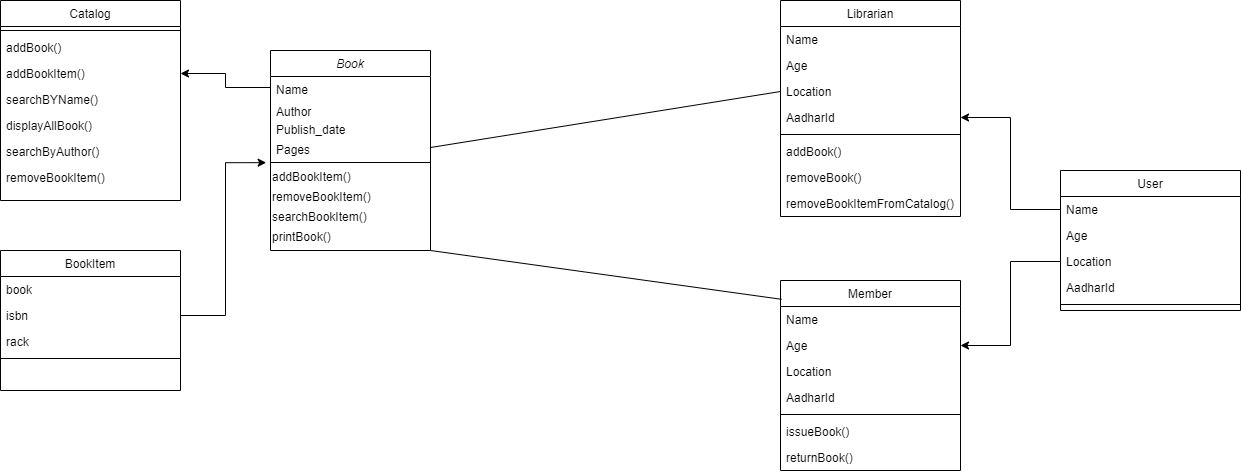

The diagram above was exported from draw.io. Its source (the exported page's mxGraphModel, read from the mxfile embedded in the PNG):
<mxGraphModel dx="1038" dy="592" grid="1" gridSize="10" guides="1" tooltips="1" connect="1" arrows="1" fold="1" page="1" pageScale="1" pageWidth="827" pageHeight="1169" math="0" shadow="0">
  <root>
    <mxCell id="WIyWlLk6GJQsqaUBKTNV-0" />
    <mxCell id="WIyWlLk6GJQsqaUBKTNV-1" parent="WIyWlLk6GJQsqaUBKTNV-0" />
    <mxCell id="kTnc51dUrr83HDUpgnRK-24" value="Catalog" style="swimlane;fontStyle=0;align=center;verticalAlign=top;childLayout=stackLayout;horizontal=1;startSize=26;horizontalStack=0;resizeParent=1;resizeLast=0;collapsible=1;marginBottom=0;rounded=0;shadow=0;strokeWidth=1;" parent="WIyWlLk6GJQsqaUBKTNV-1" vertex="1">
      <mxGeometry x="20" y="50" width="180" height="200" as="geometry">
        <mxRectangle x="550" y="140" width="160" height="26" as="alternateBounds" />
      </mxGeometry>
    </mxCell>
    <mxCell id="kTnc51dUrr83HDUpgnRK-29" value="" style="line;html=1;strokeWidth=1;align=left;verticalAlign=middle;spacingTop=-1;spacingLeft=3;spacingRight=3;rotatable=0;labelPosition=right;points=[];portConstraint=eastwest;" parent="kTnc51dUrr83HDUpgnRK-24" vertex="1">
      <mxGeometry y="26" width="180" height="8" as="geometry" />
    </mxCell>
    <mxCell id="kTnc51dUrr83HDUpgnRK-30" value="addBook()" style="text;align=left;verticalAlign=top;spacingLeft=4;spacingRight=4;overflow=hidden;rotatable=0;points=[[0,0.5],[1,0.5]];portConstraint=eastwest;rounded=0;shadow=0;html=0;" parent="kTnc51dUrr83HDUpgnRK-24" vertex="1">
      <mxGeometry y="34" width="180" height="26" as="geometry" />
    </mxCell>
    <mxCell id="kTnc51dUrr83HDUpgnRK-31" value="addBookItem()" style="text;align=left;verticalAlign=top;spacingLeft=4;spacingRight=4;overflow=hidden;rotatable=0;points=[[0,0.5],[1,0.5]];portConstraint=eastwest;rounded=0;shadow=0;html=0;" parent="kTnc51dUrr83HDUpgnRK-24" vertex="1">
      <mxGeometry y="60" width="180" height="26" as="geometry" />
    </mxCell>
    <mxCell id="kTnc51dUrr83HDUpgnRK-32" value="searchBYName()" style="text;align=left;verticalAlign=top;spacingLeft=4;spacingRight=4;overflow=hidden;rotatable=0;points=[[0,0.5],[1,0.5]];portConstraint=eastwest;rounded=0;shadow=0;html=0;" parent="kTnc51dUrr83HDUpgnRK-24" vertex="1">
      <mxGeometry y="86" width="180" height="26" as="geometry" />
    </mxCell>
    <mxCell id="kTnc51dUrr83HDUpgnRK-34" value="displayAllBook()" style="text;align=left;verticalAlign=top;spacingLeft=4;spacingRight=4;overflow=hidden;rotatable=0;points=[[0,0.5],[1,0.5]];portConstraint=eastwest;rounded=0;shadow=0;html=0;" parent="kTnc51dUrr83HDUpgnRK-24" vertex="1">
      <mxGeometry y="112" width="180" height="26" as="geometry" />
    </mxCell>
    <mxCell id="kTnc51dUrr83HDUpgnRK-33" value="searchByAuthor()" style="text;align=left;verticalAlign=top;spacingLeft=4;spacingRight=4;overflow=hidden;rotatable=0;points=[[0,0.5],[1,0.5]];portConstraint=eastwest;rounded=0;shadow=0;html=0;" parent="kTnc51dUrr83HDUpgnRK-24" vertex="1">
      <mxGeometry y="138" width="180" height="26" as="geometry" />
    </mxCell>
    <mxCell id="kTnc51dUrr83HDUpgnRK-35" value="removeBookItem()" style="text;align=left;verticalAlign=top;spacingLeft=4;spacingRight=4;overflow=hidden;rotatable=0;points=[[0,0.5],[1,0.5]];portConstraint=eastwest;rounded=0;shadow=0;html=0;" parent="kTnc51dUrr83HDUpgnRK-24" vertex="1">
      <mxGeometry y="164" width="180" height="26" as="geometry" />
    </mxCell>
    <mxCell id="kTnc51dUrr83HDUpgnRK-36" value="BookItem" style="swimlane;fontStyle=0;align=center;verticalAlign=top;childLayout=stackLayout;horizontal=1;startSize=26;horizontalStack=0;resizeParent=1;resizeLast=0;collapsible=1;marginBottom=0;rounded=0;shadow=0;strokeWidth=1;" parent="WIyWlLk6GJQsqaUBKTNV-1" vertex="1">
      <mxGeometry x="20" y="300" width="180" height="140" as="geometry">
        <mxRectangle x="550" y="140" width="160" height="26" as="alternateBounds" />
      </mxGeometry>
    </mxCell>
    <mxCell id="kTnc51dUrr83HDUpgnRK-37" value="book" style="text;align=left;verticalAlign=top;spacingLeft=4;spacingRight=4;overflow=hidden;rotatable=0;points=[[0,0.5],[1,0.5]];portConstraint=eastwest;" parent="kTnc51dUrr83HDUpgnRK-36" vertex="1">
      <mxGeometry y="26" width="180" height="26" as="geometry" />
    </mxCell>
    <mxCell id="kTnc51dUrr83HDUpgnRK-38" value="isbn" style="text;align=left;verticalAlign=top;spacingLeft=4;spacingRight=4;overflow=hidden;rotatable=0;points=[[0,0.5],[1,0.5]];portConstraint=eastwest;rounded=0;shadow=0;html=0;" parent="kTnc51dUrr83HDUpgnRK-36" vertex="1">
      <mxGeometry y="52" width="180" height="26" as="geometry" />
    </mxCell>
    <mxCell id="kTnc51dUrr83HDUpgnRK-39" value="rack" style="text;align=left;verticalAlign=top;spacingLeft=4;spacingRight=4;overflow=hidden;rotatable=0;points=[[0,0.5],[1,0.5]];portConstraint=eastwest;rounded=0;shadow=0;html=0;" parent="kTnc51dUrr83HDUpgnRK-36" vertex="1">
      <mxGeometry y="78" width="180" height="26" as="geometry" />
    </mxCell>
    <mxCell id="kTnc51dUrr83HDUpgnRK-41" value="" style="line;html=1;strokeWidth=1;align=left;verticalAlign=middle;spacingTop=-1;spacingLeft=3;spacingRight=3;rotatable=0;labelPosition=right;points=[];portConstraint=eastwest;" parent="kTnc51dUrr83HDUpgnRK-36" vertex="1">
      <mxGeometry y="104" width="180" height="8" as="geometry" />
    </mxCell>
    <object label="Book" id="zkfFHV4jXpPFQw0GAbJ--0">
      <mxCell style="swimlane;fontStyle=2;align=center;verticalAlign=top;childLayout=stackLayout;horizontal=1;startSize=26;horizontalStack=0;resizeParent=1;resizeLast=0;collapsible=1;marginBottom=0;rounded=0;shadow=0;strokeWidth=1;" parent="WIyWlLk6GJQsqaUBKTNV-1" vertex="1">
        <mxGeometry x="290" y="100" width="160" height="200" as="geometry">
          <mxRectangle x="230" y="140" width="160" height="26" as="alternateBounds" />
        </mxGeometry>
      </mxCell>
    </object>
    <mxCell id="zkfFHV4jXpPFQw0GAbJ--1" value="Name" style="text;align=left;verticalAlign=top;spacingLeft=4;spacingRight=4;overflow=hidden;rotatable=0;points=[[0,0.5],[1,0.5]];portConstraint=eastwest;" parent="zkfFHV4jXpPFQw0GAbJ--0" vertex="1">
      <mxGeometry y="26" width="160" height="22" as="geometry" />
    </mxCell>
    <mxCell id="zkfFHV4jXpPFQw0GAbJ--2" value="Author" style="text;align=left;verticalAlign=top;spacingLeft=4;spacingRight=4;overflow=hidden;rotatable=0;points=[[0,0.5],[1,0.5]];portConstraint=eastwest;rounded=0;shadow=0;html=0;" parent="zkfFHV4jXpPFQw0GAbJ--0" vertex="1">
      <mxGeometry y="48" width="160" height="18" as="geometry" />
    </mxCell>
    <mxCell id="zkfFHV4jXpPFQw0GAbJ--3" value="Publish_date" style="text;align=left;verticalAlign=top;spacingLeft=4;spacingRight=4;overflow=hidden;rotatable=0;points=[[0,0.5],[1,0.5]];portConstraint=eastwest;rounded=0;shadow=0;html=0;" parent="zkfFHV4jXpPFQw0GAbJ--0" vertex="1">
      <mxGeometry y="66" width="160" height="20" as="geometry" />
    </mxCell>
    <mxCell id="zkfFHV4jXpPFQw0GAbJ--5" value="Pages" style="text;align=left;verticalAlign=top;spacingLeft=4;spacingRight=4;overflow=hidden;rotatable=0;points=[[0,0.5],[1,0.5]];portConstraint=eastwest;" parent="zkfFHV4jXpPFQw0GAbJ--0" vertex="1">
      <mxGeometry y="86" width="160" height="22" as="geometry" />
    </mxCell>
    <mxCell id="zkfFHV4jXpPFQw0GAbJ--4" value="" style="line;html=1;strokeWidth=1;align=left;verticalAlign=middle;spacingTop=-1;spacingLeft=3;spacingRight=3;rotatable=0;labelPosition=right;points=[];portConstraint=eastwest;" parent="zkfFHV4jXpPFQw0GAbJ--0" vertex="1">
      <mxGeometry y="108" width="160" height="8" as="geometry" />
    </mxCell>
    <mxCell id="kTnc51dUrr83HDUpgnRK-1" value="addBookItem()" style="text;html=1;resizable=0;autosize=1;align=left;verticalAlign=middle;points=[];fillColor=none;strokeColor=none;rounded=0;" parent="zkfFHV4jXpPFQw0GAbJ--0" vertex="1">
      <mxGeometry y="116" width="160" height="20" as="geometry" />
    </mxCell>
    <mxCell id="kTnc51dUrr83HDUpgnRK-2" value="removeBookItem()" style="text;html=1;resizable=0;autosize=1;align=left;verticalAlign=middle;points=[];fillColor=none;strokeColor=none;rounded=0;" parent="zkfFHV4jXpPFQw0GAbJ--0" vertex="1">
      <mxGeometry y="136" width="160" height="20" as="geometry" />
    </mxCell>
    <mxCell id="kTnc51dUrr83HDUpgnRK-3" value="searchBookItem()" style="text;html=1;resizable=0;autosize=1;align=left;verticalAlign=middle;points=[];fillColor=none;strokeColor=none;rounded=0;" parent="zkfFHV4jXpPFQw0GAbJ--0" vertex="1">
      <mxGeometry y="156" width="160" height="20" as="geometry" />
    </mxCell>
    <mxCell id="kTnc51dUrr83HDUpgnRK-4" value="printBook()" style="text;html=1;resizable=0;autosize=1;align=left;verticalAlign=middle;points=[];fillColor=none;strokeColor=none;rounded=0;" parent="zkfFHV4jXpPFQw0GAbJ--0" vertex="1">
      <mxGeometry y="176" width="160" height="20" as="geometry" />
    </mxCell>
    <mxCell id="zkfFHV4jXpPFQw0GAbJ--17" value="Librarian" style="swimlane;fontStyle=0;align=center;verticalAlign=top;childLayout=stackLayout;horizontal=1;startSize=26;horizontalStack=0;resizeParent=1;resizeLast=0;collapsible=1;marginBottom=0;rounded=0;shadow=0;strokeWidth=1;" parent="WIyWlLk6GJQsqaUBKTNV-1" vertex="1">
      <mxGeometry x="800" y="50" width="180" height="216" as="geometry">
        <mxRectangle x="550" y="140" width="160" height="26" as="alternateBounds" />
      </mxGeometry>
    </mxCell>
    <mxCell id="zkfFHV4jXpPFQw0GAbJ--18" value="Name" style="text;align=left;verticalAlign=top;spacingLeft=4;spacingRight=4;overflow=hidden;rotatable=0;points=[[0,0.5],[1,0.5]];portConstraint=eastwest;" parent="zkfFHV4jXpPFQw0GAbJ--17" vertex="1">
      <mxGeometry y="26" width="180" height="26" as="geometry" />
    </mxCell>
    <mxCell id="zkfFHV4jXpPFQw0GAbJ--19" value="Age" style="text;align=left;verticalAlign=top;spacingLeft=4;spacingRight=4;overflow=hidden;rotatable=0;points=[[0,0.5],[1,0.5]];portConstraint=eastwest;rounded=0;shadow=0;html=0;" parent="zkfFHV4jXpPFQw0GAbJ--17" vertex="1">
      <mxGeometry y="52" width="180" height="26" as="geometry" />
    </mxCell>
    <mxCell id="zkfFHV4jXpPFQw0GAbJ--20" value="Location" style="text;align=left;verticalAlign=top;spacingLeft=4;spacingRight=4;overflow=hidden;rotatable=0;points=[[0,0.5],[1,0.5]];portConstraint=eastwest;rounded=0;shadow=0;html=0;" parent="zkfFHV4jXpPFQw0GAbJ--17" vertex="1">
      <mxGeometry y="78" width="180" height="26" as="geometry" />
    </mxCell>
    <mxCell id="zkfFHV4jXpPFQw0GAbJ--21" value="AadharId" style="text;align=left;verticalAlign=top;spacingLeft=4;spacingRight=4;overflow=hidden;rotatable=0;points=[[0,0.5],[1,0.5]];portConstraint=eastwest;rounded=0;shadow=0;html=0;" parent="zkfFHV4jXpPFQw0GAbJ--17" vertex="1">
      <mxGeometry y="104" width="180" height="26" as="geometry" />
    </mxCell>
    <mxCell id="zkfFHV4jXpPFQw0GAbJ--23" value="" style="line;html=1;strokeWidth=1;align=left;verticalAlign=middle;spacingTop=-1;spacingLeft=3;spacingRight=3;rotatable=0;labelPosition=right;points=[];portConstraint=eastwest;" parent="zkfFHV4jXpPFQw0GAbJ--17" vertex="1">
      <mxGeometry y="130" width="180" height="8" as="geometry" />
    </mxCell>
    <mxCell id="zkfFHV4jXpPFQw0GAbJ--24" value="addBook()" style="text;align=left;verticalAlign=top;spacingLeft=4;spacingRight=4;overflow=hidden;rotatable=0;points=[[0,0.5],[1,0.5]];portConstraint=eastwest;" parent="zkfFHV4jXpPFQw0GAbJ--17" vertex="1">
      <mxGeometry y="138" width="180" height="26" as="geometry" />
    </mxCell>
    <mxCell id="zkfFHV4jXpPFQw0GAbJ--25" value="removeBook()" style="text;align=left;verticalAlign=top;spacingLeft=4;spacingRight=4;overflow=hidden;rotatable=0;points=[[0,0.5],[1,0.5]];portConstraint=eastwest;" parent="zkfFHV4jXpPFQw0GAbJ--17" vertex="1">
      <mxGeometry y="164" width="180" height="26" as="geometry" />
    </mxCell>
    <mxCell id="kTnc51dUrr83HDUpgnRK-5" value="removeBookItemFromCatalog()" style="text;align=left;verticalAlign=top;spacingLeft=4;spacingRight=4;overflow=hidden;rotatable=0;points=[[0,0.5],[1,0.5]];portConstraint=eastwest;" parent="zkfFHV4jXpPFQw0GAbJ--17" vertex="1">
      <mxGeometry y="190" width="180" height="26" as="geometry" />
    </mxCell>
    <mxCell id="kTnc51dUrr83HDUpgnRK-6" value="Member" style="swimlane;fontStyle=0;align=center;verticalAlign=top;childLayout=stackLayout;horizontal=1;startSize=26;horizontalStack=0;resizeParent=1;resizeLast=0;collapsible=1;marginBottom=0;rounded=0;shadow=0;strokeWidth=1;" parent="WIyWlLk6GJQsqaUBKTNV-1" vertex="1">
      <mxGeometry x="800" y="330" width="180" height="190" as="geometry">
        <mxRectangle x="550" y="140" width="160" height="26" as="alternateBounds" />
      </mxGeometry>
    </mxCell>
    <mxCell id="kTnc51dUrr83HDUpgnRK-7" value="Name" style="text;align=left;verticalAlign=top;spacingLeft=4;spacingRight=4;overflow=hidden;rotatable=0;points=[[0,0.5],[1,0.5]];portConstraint=eastwest;" parent="kTnc51dUrr83HDUpgnRK-6" vertex="1">
      <mxGeometry y="26" width="180" height="26" as="geometry" />
    </mxCell>
    <mxCell id="kTnc51dUrr83HDUpgnRK-8" value="Age" style="text;align=left;verticalAlign=top;spacingLeft=4;spacingRight=4;overflow=hidden;rotatable=0;points=[[0,0.5],[1,0.5]];portConstraint=eastwest;rounded=0;shadow=0;html=0;" parent="kTnc51dUrr83HDUpgnRK-6" vertex="1">
      <mxGeometry y="52" width="180" height="26" as="geometry" />
    </mxCell>
    <mxCell id="kTnc51dUrr83HDUpgnRK-9" value="Location" style="text;align=left;verticalAlign=top;spacingLeft=4;spacingRight=4;overflow=hidden;rotatable=0;points=[[0,0.5],[1,0.5]];portConstraint=eastwest;rounded=0;shadow=0;html=0;" parent="kTnc51dUrr83HDUpgnRK-6" vertex="1">
      <mxGeometry y="78" width="180" height="26" as="geometry" />
    </mxCell>
    <mxCell id="kTnc51dUrr83HDUpgnRK-10" value="AadharId" style="text;align=left;verticalAlign=top;spacingLeft=4;spacingRight=4;overflow=hidden;rotatable=0;points=[[0,0.5],[1,0.5]];portConstraint=eastwest;rounded=0;shadow=0;html=0;" parent="kTnc51dUrr83HDUpgnRK-6" vertex="1">
      <mxGeometry y="104" width="180" height="26" as="geometry" />
    </mxCell>
    <mxCell id="kTnc51dUrr83HDUpgnRK-11" value="" style="line;html=1;strokeWidth=1;align=left;verticalAlign=middle;spacingTop=-1;spacingLeft=3;spacingRight=3;rotatable=0;labelPosition=right;points=[];portConstraint=eastwest;" parent="kTnc51dUrr83HDUpgnRK-6" vertex="1">
      <mxGeometry y="130" width="180" height="8" as="geometry" />
    </mxCell>
    <mxCell id="kTnc51dUrr83HDUpgnRK-12" value="issueBook()" style="text;align=left;verticalAlign=top;spacingLeft=4;spacingRight=4;overflow=hidden;rotatable=0;points=[[0,0.5],[1,0.5]];portConstraint=eastwest;" parent="kTnc51dUrr83HDUpgnRK-6" vertex="1">
      <mxGeometry y="138" width="180" height="26" as="geometry" />
    </mxCell>
    <mxCell id="kTnc51dUrr83HDUpgnRK-13" value="returnBook()" style="text;align=left;verticalAlign=top;spacingLeft=4;spacingRight=4;overflow=hidden;rotatable=0;points=[[0,0.5],[1,0.5]];portConstraint=eastwest;" parent="kTnc51dUrr83HDUpgnRK-6" vertex="1">
      <mxGeometry y="164" width="180" height="26" as="geometry" />
    </mxCell>
    <mxCell id="kTnc51dUrr83HDUpgnRK-16" value="User" style="swimlane;fontStyle=0;align=center;verticalAlign=top;childLayout=stackLayout;horizontal=1;startSize=26;horizontalStack=0;resizeParent=1;resizeLast=0;collapsible=1;marginBottom=0;rounded=0;shadow=0;strokeWidth=1;" parent="WIyWlLk6GJQsqaUBKTNV-1" vertex="1">
      <mxGeometry x="1080" y="220" width="180" height="140" as="geometry">
        <mxRectangle x="550" y="140" width="160" height="26" as="alternateBounds" />
      </mxGeometry>
    </mxCell>
    <mxCell id="kTnc51dUrr83HDUpgnRK-17" value="Name" style="text;align=left;verticalAlign=top;spacingLeft=4;spacingRight=4;overflow=hidden;rotatable=0;points=[[0,0.5],[1,0.5]];portConstraint=eastwest;" parent="kTnc51dUrr83HDUpgnRK-16" vertex="1">
      <mxGeometry y="26" width="180" height="26" as="geometry" />
    </mxCell>
    <mxCell id="kTnc51dUrr83HDUpgnRK-18" value="Age" style="text;align=left;verticalAlign=top;spacingLeft=4;spacingRight=4;overflow=hidden;rotatable=0;points=[[0,0.5],[1,0.5]];portConstraint=eastwest;rounded=0;shadow=0;html=0;" parent="kTnc51dUrr83HDUpgnRK-16" vertex="1">
      <mxGeometry y="52" width="180" height="26" as="geometry" />
    </mxCell>
    <mxCell id="kTnc51dUrr83HDUpgnRK-19" value="Location" style="text;align=left;verticalAlign=top;spacingLeft=4;spacingRight=4;overflow=hidden;rotatable=0;points=[[0,0.5],[1,0.5]];portConstraint=eastwest;rounded=0;shadow=0;html=0;" parent="kTnc51dUrr83HDUpgnRK-16" vertex="1">
      <mxGeometry y="78" width="180" height="26" as="geometry" />
    </mxCell>
    <mxCell id="kTnc51dUrr83HDUpgnRK-20" value="AadharId" style="text;align=left;verticalAlign=top;spacingLeft=4;spacingRight=4;overflow=hidden;rotatable=0;points=[[0,0.5],[1,0.5]];portConstraint=eastwest;rounded=0;shadow=0;html=0;" parent="kTnc51dUrr83HDUpgnRK-16" vertex="1">
      <mxGeometry y="104" width="180" height="26" as="geometry" />
    </mxCell>
    <mxCell id="kTnc51dUrr83HDUpgnRK-21" value="" style="line;html=1;strokeWidth=1;align=left;verticalAlign=middle;spacingTop=-1;spacingLeft=3;spacingRight=3;rotatable=0;labelPosition=right;points=[];portConstraint=eastwest;" parent="kTnc51dUrr83HDUpgnRK-16" vertex="1">
      <mxGeometry y="130" width="180" height="8" as="geometry" />
    </mxCell>
    <mxCell id="kTnc51dUrr83HDUpgnRK-42" style="edgeStyle=orthogonalEdgeStyle;rounded=0;orthogonalLoop=1;jettySize=auto;html=1;exitX=1;exitY=0.5;exitDx=0;exitDy=0;entryX=-0.027;entryY=1.189;entryDx=0;entryDy=0;entryPerimeter=0;" parent="WIyWlLk6GJQsqaUBKTNV-1" source="kTnc51dUrr83HDUpgnRK-38" target="zkfFHV4jXpPFQw0GAbJ--5" edge="1">
      <mxGeometry relative="1" as="geometry" />
    </mxCell>
    <mxCell id="kTnc51dUrr83HDUpgnRK-43" style="edgeStyle=orthogonalEdgeStyle;rounded=0;orthogonalLoop=1;jettySize=auto;html=1;exitX=0;exitY=0.5;exitDx=0;exitDy=0;entryX=1;entryY=0.5;entryDx=0;entryDy=0;" parent="WIyWlLk6GJQsqaUBKTNV-1" source="zkfFHV4jXpPFQw0GAbJ--1" target="kTnc51dUrr83HDUpgnRK-31" edge="1">
      <mxGeometry relative="1" as="geometry" />
    </mxCell>
    <mxCell id="kTnc51dUrr83HDUpgnRK-44" value="" style="endArrow=none;html=1;entryX=0;entryY=0.5;entryDx=0;entryDy=0;exitX=1;exitY=0.5;exitDx=0;exitDy=0;" parent="WIyWlLk6GJQsqaUBKTNV-1" source="zkfFHV4jXpPFQw0GAbJ--5" target="zkfFHV4jXpPFQw0GAbJ--20" edge="1">
      <mxGeometry width="50" height="50" relative="1" as="geometry">
        <mxPoint x="420" y="340" as="sourcePoint" />
        <mxPoint x="470" y="290" as="targetPoint" />
      </mxGeometry>
    </mxCell>
    <mxCell id="kTnc51dUrr83HDUpgnRK-45" value="" style="endArrow=none;html=1;entryX=0.006;entryY=0.099;entryDx=0;entryDy=0;entryPerimeter=0;exitX=1;exitY=1;exitDx=0;exitDy=0;" parent="WIyWlLk6GJQsqaUBKTNV-1" source="zkfFHV4jXpPFQw0GAbJ--0" target="kTnc51dUrr83HDUpgnRK-6" edge="1">
      <mxGeometry width="50" height="50" relative="1" as="geometry">
        <mxPoint x="480" y="240" as="sourcePoint" />
        <mxPoint x="810" y="151" as="targetPoint" />
      </mxGeometry>
    </mxCell>
    <mxCell id="kTnc51dUrr83HDUpgnRK-47" style="edgeStyle=orthogonalEdgeStyle;rounded=0;orthogonalLoop=1;jettySize=auto;html=1;exitX=0;exitY=0.5;exitDx=0;exitDy=0;entryX=1;entryY=0.5;entryDx=0;entryDy=0;" parent="WIyWlLk6GJQsqaUBKTNV-1" source="kTnc51dUrr83HDUpgnRK-17" target="zkfFHV4jXpPFQw0GAbJ--21" edge="1">
      <mxGeometry relative="1" as="geometry" />
    </mxCell>
    <mxCell id="kTnc51dUrr83HDUpgnRK-48" style="edgeStyle=orthogonalEdgeStyle;rounded=0;orthogonalLoop=1;jettySize=auto;html=1;exitX=0;exitY=0.5;exitDx=0;exitDy=0;entryX=1;entryY=0.5;entryDx=0;entryDy=0;" parent="WIyWlLk6GJQsqaUBKTNV-1" source="kTnc51dUrr83HDUpgnRK-19" target="kTnc51dUrr83HDUpgnRK-8" edge="1">
      <mxGeometry relative="1" as="geometry" />
    </mxCell>
  </root>
</mxGraphModel>